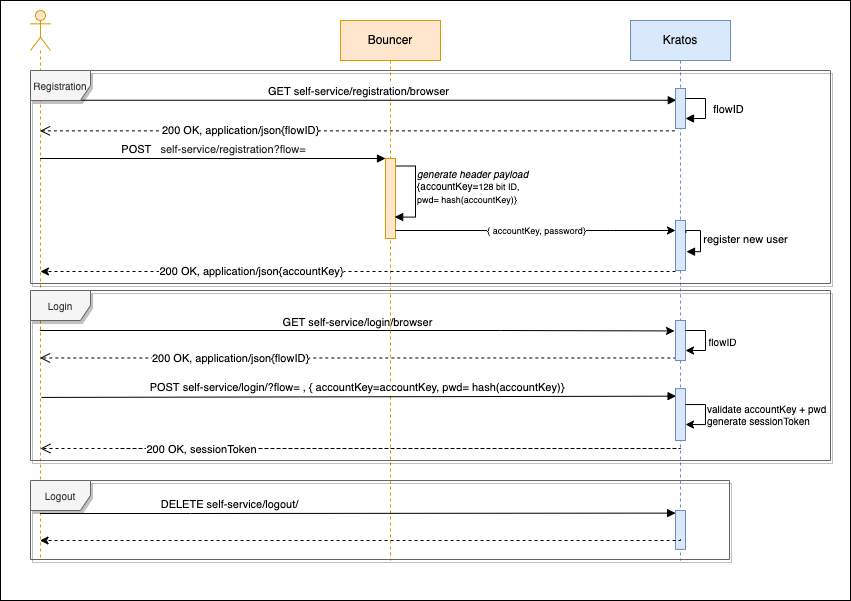

The diagram above was exported from draw.io. Its source (the exported page's mxGraphModel, read from the mxfile embedded in the PNG):
<mxGraphModel dx="928" dy="380" grid="1" gridSize="10" guides="1" tooltips="1" connect="1" arrows="1" fold="1" page="1" pageScale="1" pageWidth="827" pageHeight="1169" math="0" shadow="0">
  <root>
    <mxCell id="0" />
    <mxCell id="1" parent="0" />
    <mxCell id="eb6cTowPL7lLYAXiQvvQ-2" value="" style="rounded=0;whiteSpace=wrap;html=1;align=left;" parent="1" vertex="1">
      <mxGeometry x="80" y="30" width="850" height="600" as="geometry" />
    </mxCell>
    <mxCell id="Y1dPvxLdAmN2lskluENt-25" style="edgeStyle=orthogonalEdgeStyle;rounded=0;orthogonalLoop=1;jettySize=auto;html=1;fontSize=10;entryX=-0.1;entryY=0.036;entryDx=0;entryDy=0;entryPerimeter=0;" parent="1" edge="1">
      <mxGeometry relative="1" as="geometry">
        <mxPoint x="119.92857142857144" y="359" as="sourcePoint" />
        <mxPoint x="754" y="360.43999999999994" as="targetPoint" />
        <Array as="points">
          <mxPoint x="120" y="360" />
          <mxPoint x="580" y="360" />
        </Array>
      </mxGeometry>
    </mxCell>
    <mxCell id="Y1dPvxLdAmN2lskluENt-27" value="&lt;font style=&quot;font-size: 11px&quot;&gt;GET self-service/login/browser&lt;/font&gt;" style="edgeLabel;html=1;align=center;verticalAlign=bottom;resizable=0;points=[];fontSize=10;" parent="Y1dPvxLdAmN2lskluENt-25" connectable="0" vertex="1">
      <mxGeometry relative="1" as="geometry">
        <mxPoint as="offset" />
      </mxGeometry>
    </mxCell>
    <mxCell id="eb6cTowPL7lLYAXiQvvQ-3" value="" style="shape=umlLifeline;participant=umlActor;perimeter=lifelinePerimeter;whiteSpace=wrap;html=1;container=1;collapsible=0;recursiveResize=0;verticalAlign=top;spacingTop=36;outlineConnect=0;fillColor=#ffe6cc;strokeColor=#d79b00;" parent="1" vertex="1">
      <mxGeometry x="110" y="40" width="20" height="550" as="geometry" />
    </mxCell>
    <mxCell id="eb6cTowPL7lLYAXiQvvQ-4" value="Bouncer" style="shape=umlLifeline;perimeter=lifelinePerimeter;whiteSpace=wrap;html=1;container=1;collapsible=0;recursiveResize=0;outlineConnect=0;fillColor=#ffe6cc;strokeColor=#d79b00;" parent="1" vertex="1">
      <mxGeometry x="420" y="50" width="100" height="540" as="geometry" />
    </mxCell>
    <mxCell id="eb6cTowPL7lLYAXiQvvQ-5" value="" style="html=1;points=[];perimeter=orthogonalPerimeter;fillColor=#ffe6cc;strokeColor=#d79b00;" parent="eb6cTowPL7lLYAXiQvvQ-4" vertex="1">
      <mxGeometry x="45" y="138" width="10" height="80" as="geometry" />
    </mxCell>
    <mxCell id="eb6cTowPL7lLYAXiQvvQ-9" style="edgeStyle=orthogonalEdgeStyle;rounded=0;orthogonalLoop=1;jettySize=auto;html=1;endArrow=block;endFill=1;elbow=vertical;exitX=1.055;exitY=0.094;exitDx=0;exitDy=0;exitPerimeter=0;entryX=0.917;entryY=0.732;entryDx=0;entryDy=0;entryPerimeter=0;" parent="eb6cTowPL7lLYAXiQvvQ-4" source="eb6cTowPL7lLYAXiQvvQ-5" target="eb6cTowPL7lLYAXiQvvQ-5" edge="1">
      <mxGeometry relative="1" as="geometry" />
    </mxCell>
    <mxCell id="Y1dPvxLdAmN2lskluENt-31" value="&lt;i&gt;generate header payload &lt;br&gt;&lt;/i&gt;{accountKey=&lt;span style=&quot;font-size: 9px;&quot;&gt;128 bit ID,&lt;br&gt;&lt;/span&gt;&lt;span style=&quot;font-size: 9px;&quot;&gt;pwd= hash(accountKey)}&lt;/span&gt;&lt;span style=&quot;font-size: 9px;&quot;&gt;&lt;br&gt;&amp;nbsp;&lt;/span&gt;" style="edgeLabel;html=1;align=left;verticalAlign=middle;resizable=0;points=[];fontSize=10;" parent="eb6cTowPL7lLYAXiQvvQ-9" connectable="0" vertex="1">
      <mxGeometry relative="1" as="geometry">
        <mxPoint as="offset" />
      </mxGeometry>
    </mxCell>
    <mxCell id="eb6cTowPL7lLYAXiQvvQ-12" value="&lt;font style=&quot;font-size: 11px;&quot;&gt;POST &amp;nbsp;&amp;nbsp;&lt;span style=&quot;color: rgb(33, 33, 33); font-variant-ligatures: normal; orphans: 2; text-align: left; widows: 2; text-decoration-thickness: initial;&quot;&gt;self-service/registration?flow=&lt;/span&gt;&lt;/font&gt;" style="html=1;verticalAlign=bottom;endArrow=block;entryX=0;entryY=0;rounded=0;" parent="1" source="eb6cTowPL7lLYAXiQvvQ-3" target="eb6cTowPL7lLYAXiQvvQ-5" edge="1">
      <mxGeometry relative="1" as="geometry">
        <mxPoint x="338" y="230" as="sourcePoint" />
      </mxGeometry>
    </mxCell>
    <mxCell id="eb6cTowPL7lLYAXiQvvQ-14" value="&lt;div style=&quot;text-align: left&quot;&gt;GET self-service/registration/browser&lt;/div&gt;" style="html=1;verticalAlign=bottom;endArrow=block;rounded=0;entryX=0.079;entryY=0.119;entryDx=0;entryDy=0;entryPerimeter=0;" parent="1" edge="1">
      <mxGeometry relative="1" as="geometry">
        <mxPoint x="119.5" y="129.76" as="sourcePoint" />
        <mxPoint x="755.79" y="129.76" as="targetPoint" />
      </mxGeometry>
    </mxCell>
    <mxCell id="eb6cTowPL7lLYAXiQvvQ-15" value="200 OK, application/json{flowID}" style="html=1;verticalAlign=middle;endArrow=open;dashed=1;endSize=8;exitX=-0.059;exitY=0.834;rounded=0;exitDx=0;exitDy=0;exitPerimeter=0;" parent="1" edge="1">
      <mxGeometry x="0.3684" relative="1" as="geometry">
        <mxPoint x="119.5" y="160.36" as="targetPoint" />
        <mxPoint x="754.4100000000001" y="160.36" as="sourcePoint" />
        <mxPoint as="offset" />
      </mxGeometry>
    </mxCell>
    <mxCell id="eb6cTowPL7lLYAXiQvvQ-24" value="" style="html=1;verticalAlign=bottom;endArrow=open;dashed=1;endSize=8;rounded=0;" parent="1" edge="1">
      <mxGeometry relative="1" as="geometry">
        <mxPoint x="119.92857142857144" y="478" as="targetPoint" />
        <mxPoint x="200" y="478" as="sourcePoint" />
        <Array as="points">
          <mxPoint x="200" y="478" />
          <mxPoint x="760" y="478" />
        </Array>
      </mxGeometry>
    </mxCell>
    <mxCell id="92hUJF2b4Lt2V3nWQUzV-25" value="200 OK, sessionToken" style="edgeLabel;html=1;align=center;verticalAlign=middle;resizable=0;points=[];fontSize=11;fontFamily=Helvetica;" parent="eb6cTowPL7lLYAXiQvvQ-24" connectable="0" vertex="1">
      <mxGeometry relative="1" as="geometry">
        <mxPoint x="-440" as="offset" />
      </mxGeometry>
    </mxCell>
    <mxCell id="92hUJF2b4Lt2V3nWQUzV-4" value="&lt;span style=&quot;orphans: 2; text-align: left; widows: 2;&quot;&gt;POST self-service/login/?flow= , { accountKey=accountKey, pwd= hash(accountKey)}&amp;nbsp;&lt;/span&gt;" style="html=1;verticalAlign=bottom;endArrow=block;rounded=0;entryX=-0.043;entryY=0.011;entryDx=0;entryDy=0;entryPerimeter=0;" parent="1" edge="1">
      <mxGeometry relative="1" as="geometry">
        <mxPoint x="120.92857142857144" y="426.91920000000005" as="sourcePoint" />
        <mxPoint x="755.5699999999999" y="425.67089999999996" as="targetPoint" />
      </mxGeometry>
    </mxCell>
    <mxCell id="92hUJF2b4Lt2V3nWQUzV-5" value="" style="html=1;verticalAlign=bottom;endArrow=open;dashed=1;endSize=8;rounded=0;exitX=0.079;exitY=0.912;exitDx=0;exitDy=0;exitPerimeter=0;" parent="1" edge="1">
      <mxGeometry relative="1" as="geometry">
        <mxPoint x="119.5" y="387.48" as="targetPoint" />
        <mxPoint x="755.79" y="387.48" as="sourcePoint" />
      </mxGeometry>
    </mxCell>
    <mxCell id="92hUJF2b4Lt2V3nWQUzV-24" value="200 OK,&amp;nbsp;application/json{flowID}" style="edgeLabel;html=1;align=center;verticalAlign=middle;resizable=0;points=[];fontSize=11;fontFamily=Helvetica;" parent="92hUJF2b4Lt2V3nWQUzV-5" connectable="0" vertex="1">
      <mxGeometry relative="1" as="geometry">
        <mxPoint x="-128" as="offset" />
      </mxGeometry>
    </mxCell>
    <mxCell id="08hbQieb97k-b6g4yDP8-1" value="&lt;span style=&quot;orphans: 2; text-align: left; widows: 2;&quot;&gt;DELETE self-service/logout/&lt;/span&gt;" style="html=1;verticalAlign=bottom;endArrow=block;rounded=0;entryX=0.01;entryY=0.273;entryDx=0;entryDy=0;entryPerimeter=0;" parent="1" edge="1">
      <mxGeometry x="-0.4013" relative="1" as="geometry">
        <mxPoint x="119.5" y="543" as="sourcePoint" />
        <mxPoint x="755.0999999999999" y="542.6197" as="targetPoint" />
        <Array as="points">
          <mxPoint x="270" y="543" />
        </Array>
        <mxPoint as="offset" />
      </mxGeometry>
    </mxCell>
    <mxCell id="Y1dPvxLdAmN2lskluENt-1" value="Kratos" style="shape=umlLifeline;perimeter=lifelinePerimeter;whiteSpace=wrap;html=1;container=1;collapsible=0;recursiveResize=0;outlineConnect=0;fillColor=#dae8fc;strokeColor=#6c8ebf;" parent="1" vertex="1">
      <mxGeometry x="710" y="50" width="100" height="540" as="geometry" />
    </mxCell>
    <mxCell id="Y1dPvxLdAmN2lskluENt-2" value="" style="html=1;points=[];perimeter=orthogonalPerimeter;fillColor=#dae8fc;strokeColor=#6c8ebf;" parent="Y1dPvxLdAmN2lskluENt-1" vertex="1">
      <mxGeometry x="45" y="200" width="10" height="50" as="geometry" />
    </mxCell>
    <mxCell id="Y1dPvxLdAmN2lskluENt-3" value="" style="html=1;points=[];perimeter=orthogonalPerimeter;fillColor=#dae8fc;strokeColor=#6c8ebf;" parent="Y1dPvxLdAmN2lskluENt-1" vertex="1">
      <mxGeometry x="45" y="68" width="10" height="40" as="geometry" />
    </mxCell>
    <mxCell id="Y1dPvxLdAmN2lskluENt-4" style="edgeStyle=orthogonalEdgeStyle;rounded=0;orthogonalLoop=1;jettySize=auto;html=1;endArrow=block;endFill=1;elbow=vertical;" parent="Y1dPvxLdAmN2lskluENt-1" source="Y1dPvxLdAmN2lskluENt-3" target="Y1dPvxLdAmN2lskluENt-3" edge="1">
      <mxGeometry relative="1" as="geometry" />
    </mxCell>
    <mxCell id="Y1dPvxLdAmN2lskluENt-5" value="flowID" style="edgeLabel;html=1;align=center;verticalAlign=middle;resizable=0;points=[];" parent="Y1dPvxLdAmN2lskluENt-4" connectable="0" vertex="1">
      <mxGeometry x="-0.4644" y="-3" relative="1" as="geometry">
        <mxPoint x="26" y="7" as="offset" />
      </mxGeometry>
    </mxCell>
    <mxCell id="Y1dPvxLdAmN2lskluENt-6" style="edgeStyle=orthogonalEdgeStyle;rounded=0;orthogonalLoop=1;jettySize=auto;html=1;endArrow=block;endFill=1;elbow=vertical;exitX=1.043;exitY=0.246;exitDx=0;exitDy=0;exitPerimeter=0;entryX=1.1;entryY=0.623;entryDx=0;entryDy=0;entryPerimeter=0;" parent="Y1dPvxLdAmN2lskluENt-1" source="Y1dPvxLdAmN2lskluENt-2" target="Y1dPvxLdAmN2lskluENt-2" edge="1">
      <mxGeometry relative="1" as="geometry">
        <Array as="points">
          <mxPoint x="55" y="210" />
          <mxPoint x="70" y="210" />
          <mxPoint x="70" y="231" />
        </Array>
      </mxGeometry>
    </mxCell>
    <mxCell id="Y1dPvxLdAmN2lskluENt-16" value="register new user" style="edgeLabel;html=1;align=center;verticalAlign=middle;resizable=0;points=[];" parent="Y1dPvxLdAmN2lskluENt-6" connectable="0" vertex="1">
      <mxGeometry relative="1" as="geometry">
        <mxPoint x="44" y="-1" as="offset" />
      </mxGeometry>
    </mxCell>
    <mxCell id="Y1dPvxLdAmN2lskluENt-7" value="" style="html=1;points=[];perimeter=orthogonalPerimeter;fillColor=#dae8fc;strokeColor=#6c8ebf;" parent="Y1dPvxLdAmN2lskluENt-1" vertex="1">
      <mxGeometry x="45" y="300" width="10" height="40" as="geometry" />
    </mxCell>
    <mxCell id="Y1dPvxLdAmN2lskluENt-11" value="" style="html=1;points=[];perimeter=orthogonalPerimeter;fillColor=#dae8fc;strokeColor=#6c8ebf;" parent="Y1dPvxLdAmN2lskluENt-1" vertex="1">
      <mxGeometry x="45" y="368.1" width="10" height="51.9" as="geometry" />
    </mxCell>
    <mxCell id="Y1dPvxLdAmN2lskluENt-23" style="edgeStyle=orthogonalEdgeStyle;rounded=0;orthogonalLoop=1;jettySize=auto;html=1;fontSize=10;elbow=vertical;" parent="Y1dPvxLdAmN2lskluENt-1" source="Y1dPvxLdAmN2lskluENt-7" target="Y1dPvxLdAmN2lskluENt-7" edge="1">
      <mxGeometry relative="1" as="geometry" />
    </mxCell>
    <mxCell id="Y1dPvxLdAmN2lskluENt-24" value="flowID" style="edgeLabel;html=1;align=center;verticalAlign=middle;resizable=0;points=[];fontSize=10;" parent="Y1dPvxLdAmN2lskluENt-23" connectable="0" vertex="1">
      <mxGeometry relative="1" as="geometry">
        <mxPoint x="16" as="offset" />
      </mxGeometry>
    </mxCell>
    <mxCell id="Y1dPvxLdAmN2lskluENt-32" value="validate accountKey + pwd&lt;br&gt;generate sessionToken" style="edgeStyle=orthogonalEdgeStyle;rounded=0;orthogonalLoop=1;jettySize=auto;html=1;fontSize=10;elbow=vertical;align=left;" parent="Y1dPvxLdAmN2lskluENt-1" source="Y1dPvxLdAmN2lskluENt-11" target="Y1dPvxLdAmN2lskluENt-11" edge="1">
      <mxGeometry relative="1" as="geometry" />
    </mxCell>
    <mxCell id="Y1dPvxLdAmN2lskluENt-34" value="" style="html=1;points=[];perimeter=orthogonalPerimeter;fillColor=#dae8fc;strokeColor=#6c8ebf;" parent="Y1dPvxLdAmN2lskluENt-1" vertex="1">
      <mxGeometry x="45" y="490" width="10" height="38.9" as="geometry" />
    </mxCell>
    <mxCell id="Y1dPvxLdAmN2lskluENt-15" style="edgeStyle=orthogonalEdgeStyle;rounded=0;orthogonalLoop=1;jettySize=auto;html=1;" parent="1" source="eb6cTowPL7lLYAXiQvvQ-5" target="Y1dPvxLdAmN2lskluENt-2" edge="1">
      <mxGeometry relative="1" as="geometry">
        <mxPoint x="710" y="260" as="targetPoint" />
        <Array as="points">
          <mxPoint x="690" y="260" />
          <mxPoint x="690" y="260" />
        </Array>
      </mxGeometry>
    </mxCell>
    <mxCell id="Y1dPvxLdAmN2lskluENt-17" value="&lt;div style=&quot;text-align: left;&quot;&gt;{ accountKey, password}&lt;/div&gt;" style="edgeLabel;html=1;align=center;verticalAlign=middle;resizable=0;points=[];fontSize=9;" parent="Y1dPvxLdAmN2lskluENt-15" connectable="0" vertex="1">
      <mxGeometry relative="1" as="geometry">
        <mxPoint as="offset" />
      </mxGeometry>
    </mxCell>
    <mxCell id="Y1dPvxLdAmN2lskluENt-18" style="edgeStyle=orthogonalEdgeStyle;rounded=0;orthogonalLoop=1;jettySize=auto;html=1;fontSize=10;dashed=1;" parent="1" edge="1">
      <mxGeometry relative="1" as="geometry">
        <mxPoint x="755" y="301" as="sourcePoint" />
        <mxPoint x="119.92857142857144" y="301" as="targetPoint" />
        <Array as="points">
          <mxPoint x="755" y="301" />
        </Array>
      </mxGeometry>
    </mxCell>
    <mxCell id="Y1dPvxLdAmN2lskluENt-19" value="&lt;span style=&quot;font-size: 11px;&quot;&gt;200 OK, application/json{accountKey}&lt;/span&gt;" style="edgeLabel;html=1;align=center;verticalAlign=middle;resizable=0;points=[];fontSize=10;" parent="Y1dPvxLdAmN2lskluENt-18" connectable="0" vertex="1">
      <mxGeometry relative="1" as="geometry">
        <mxPoint x="-107" y="-1" as="offset" />
      </mxGeometry>
    </mxCell>
    <mxCell id="yGl0Huh6O-dPyCKHHOPw-2" value="Login" style="shape=umlFrame;whiteSpace=wrap;html=1;fontSize=10;fillColor=#f5f5f5;fontColor=#333333;strokeColor=#666666;shadow=1;" parent="1" vertex="1">
      <mxGeometry x="110" y="320" width="800" height="170" as="geometry" />
    </mxCell>
    <mxCell id="yGl0Huh6O-dPyCKHHOPw-6" value="Registration" style="shape=umlFrame;whiteSpace=wrap;html=1;fontSize=10;fillColor=#f5f5f5;fontColor=#333333;strokeColor=#666666;shadow=1;" parent="1" vertex="1">
      <mxGeometry x="110" y="100" width="800" height="213" as="geometry" />
    </mxCell>
    <mxCell id="yGl0Huh6O-dPyCKHHOPw-7" style="edgeStyle=orthogonalEdgeStyle;rounded=0;orthogonalLoop=1;jettySize=auto;html=1;dashed=1;fontSize=10;" parent="1" edge="1">
      <mxGeometry relative="1" as="geometry">
        <mxPoint x="760" y="568.9000000000001" as="sourcePoint" />
        <mxPoint x="119.5" y="570" as="targetPoint" />
        <Array as="points">
          <mxPoint x="600" y="570" />
          <mxPoint x="600" y="570" />
        </Array>
      </mxGeometry>
    </mxCell>
    <mxCell id="yGl0Huh6O-dPyCKHHOPw-8" value="Logout" style="shape=umlFrame;whiteSpace=wrap;html=1;fontSize=10;fillColor=#f5f5f5;fontColor=#333333;strokeColor=#666666;shadow=1;" parent="1" vertex="1">
      <mxGeometry x="110" y="510" width="699" height="79" as="geometry" />
    </mxCell>
  </root>
</mxGraphModel>